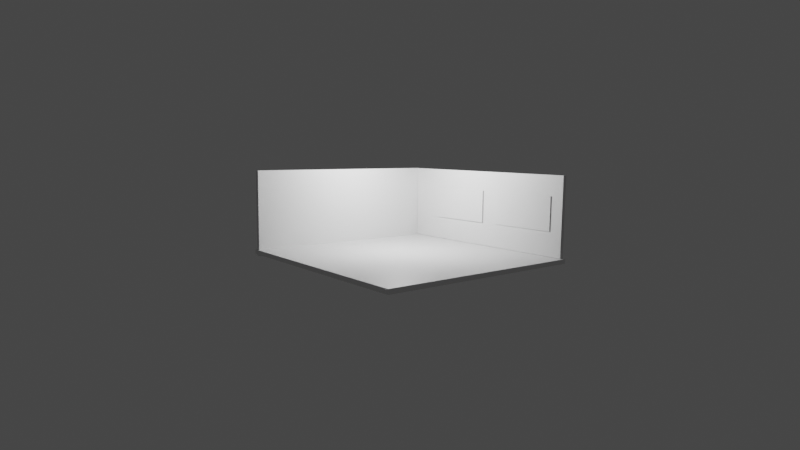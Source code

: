 # Source: Tugas_GK2_.blend  (saved by Blender 3.4.6; exported with 4.5.12 LTS)
import bpy
from mathutils import Matrix  # noqa: F401  (used for matrix-valued properties, if any)

bpy.ops.wm.read_factory_settings(use_empty=True)
scene = bpy.context.scene
scene.name = 'Scene'

# ---- collections
col_collection = bpy.data.collections.new('Collection'); scene.collection.children.link(col_collection)

# ---- materials (node trees are filled in below, after node groups)
mat_material = bpy.data.materials.new('Material')
mat_material.alpha_threshold = 0.0
mat_material.use_transparent_shadow = False
mat_material.roughness = 0.5
mat_material.line_color = (0.0, 0.0, 0.0, 1.0)

# ---- material node trees
mat_material.use_nodes = True; mat_material.node_tree.nodes.clear()
_N = mat_material.node_tree.nodes; _L = mat_material.node_tree.links
n0 = _N.new('ShaderNodeOutputMaterial'); n0.name = 'Material Output'; n0.location = (300, 300)
n1 = _N.new('ShaderNodeBsdfPrincipled'); n1.name = 'Principled BSDF'; n1.location = (10, 300)
n1.distribution = 'GGX'
n1.subsurface_method = 'RANDOM_WALK_SKIN'
n1.inputs[3].default_value = 1.45
n1.inputs[27].default_value = (0.0, 0.0, 0.0, 1.0)
n1.inputs[28].default_value = 1.0
_L.new(n1.outputs[0], n0.inputs[0])
n0.is_active_output = True

# ---- world
world_world = bpy.data.worlds.new('World'); scene.world = world_world
world_world.use_nodes = True; world_world.node_tree.nodes.clear()
_N = world_world.node_tree.nodes; _L = world_world.node_tree.links
n0 = _N.new('ShaderNodeOutputWorld'); n0.name = 'World Output'; n0.location = (300, 300)
n1 = _N.new('ShaderNodeBackground'); n1.name = 'Background'; n1.location = (10, 300)
n1.inputs[0].default_value = (0.05088, 0.05088, 0.05088, 1.0)
_L.new(n1.outputs[0], n0.inputs[0])
n0.is_active_output = True
world_world.color = (0.05088, 0.05088, 0.05088)
world_world.use_sun_shadow = False
world_world.sun_shadow_jitter_overblur = 0.0

# ---- cameras
cam_camera = bpy.data.cameras.new('Camera')
cam_camera.clip_end = 100.0
cam_camera.lens = 27.94
cam_camera.ortho_scale = 7.314

# ---- lights
light_light = bpy.data.lights.new('Light', 'POINT')
light_light.transmission_factor = 0.0
light_light.energy = 1000.0
light_light.shadow_soft_size = 0.1
light_light.shadow_maximum_resolution = 0.006
light_light.use_absolute_resolution = True

# ---- meshes
me_cube = bpy.data.meshes.new('Cube')
me_cube.from_pydata([(1.0, 1.0, 1.0), (1.0, 1.0, -1.0), (1.0, -1.0, 1.0), (1.0, -1.0, -1.0), (-1.0, 1.0, 1.0), (-1.0, 1.0, -1.0), (-1.0, -1.0, 1.0), (-1.0, -1.0, -1.0)], [], [(0, 4, 6, 2), (3, 2, 6, 7), (7, 6, 4, 5), (5, 1, 3, 7), (1, 0, 2, 3), (5, 4, 0, 1)])
_uv = me_cube.uv_layers.new(name='UVMap')
_uv.uv.foreach_set('vector', [0.625, 0.5, 0.875, 0.5, 0.875, 0.75, 0.625, 0.75, 0.375, 0.75, 0.625, 0.75, 0.625, 1.0, 0.375, 1.0, 0.375, 0.0, 0.625, 0.0, 0.625, 0.25, 0.375, 0.25, 0.125, 0.5, 0.375, 0.5, 0.375, 0.75, 0.125, 0.75, 0.375, 0.5, 0.625, 0.5, 0.625, 0.75, 0.375, 0.75, 0.375, 0.25, 0.625, 0.25, 0.625, 0.5, 0.375, 0.5])
me_cube.materials.append(mat_material)
me_cube.use_mirror_vertex_groups = False
me_cube.update()
me_cube_002 = bpy.data.meshes.new('Cube.002')
me_cube_002.from_pydata([(1.0, 1.0, 1.0), (1.0, 1.0, -1.0), (1.0, -1.0, 1.0), (1.0, -1.0, -1.0), (-1.0, 1.0, 1.0), (-1.0, 1.0, -1.0), (-1.0, -1.0, 1.0), (-1.0, -1.0, -1.0)], [], [(0, 4, 6, 2), (3, 2, 6, 7), (7, 6, 4, 5), (5, 1, 3, 7), (1, 0, 2, 3), (5, 4, 0, 1)])
_uv = me_cube_002.uv_layers.new(name='UVMap')
_uv.uv.foreach_set('vector', [0.625, 0.5, 0.875, 0.5, 0.875, 0.75, 0.625, 0.75, 0.375, 0.75, 0.625, 0.75, 0.625, 1.0, 0.375, 1.0, 0.375, 0.0, 0.625, 0.0, 0.625, 0.25, 0.375, 0.25, 0.125, 0.5, 0.375, 0.5, 0.375, 0.75, 0.125, 0.75, 0.375, 0.5, 0.625, 0.5, 0.625, 0.75, 0.375, 0.75, 0.375, 0.25, 0.625, 0.25, 0.625, 0.5, 0.375, 0.5])
me_cube_002.materials.append(mat_material)
me_cube_002.use_mirror_vertex_groups = False
me_cube_002.update()
me_cube_003 = bpy.data.meshes.new('Cube.003')
me_cube_003.from_pydata([(1.0, 1.0, 1.0), (1.0, 1.0, -1.0), (1.0, -1.0, 1.0), (1.0, -1.0, -1.0), (-1.0, 1.0, 1.0), (-1.0, 1.0, -1.0), (-1.0, -1.0, 1.0), (-1.0, -1.0, -1.0)], [], [(0, 4, 6, 2), (3, 2, 6, 7), (7, 6, 4, 5), (5, 1, 3, 7), (1, 0, 2, 3), (5, 4, 0, 1)])
_uv = me_cube_003.uv_layers.new(name='UVMap')
_uv.uv.foreach_set('vector', [0.625, 0.5, 0.875, 0.5, 0.875, 0.75, 0.625, 0.75, 0.375, 0.75, 0.625, 0.75, 0.625, 1.0, 0.375, 1.0, 0.375, 0.0, 0.625, 0.0, 0.625, 0.25, 0.375, 0.25, 0.125, 0.5, 0.375, 0.5, 0.375, 0.75, 0.125, 0.75, 0.375, 0.5, 0.625, 0.5, 0.625, 0.75, 0.375, 0.75, 0.375, 0.25, 0.625, 0.25, 0.625, 0.5, 0.375, 0.5])
me_cube_003.materials.append(mat_material)
me_cube_003.use_mirror_vertex_groups = False
me_cube_003.update()
me_cube_004 = bpy.data.meshes.new('Cube.004')
me_cube_004.from_pydata([(1.0, 1.0, 1.0), (1.0, 1.0, -1.0), (1.0, -1.0, 1.0), (1.0, -1.0, -1.0), (-1.0, 1.0, 1.0), (-1.0, 1.0, -1.0), (-1.0, -1.0, 1.0), (-1.0, -1.0, -1.0)], [], [(0, 4, 6, 2), (3, 2, 6, 7), (7, 6, 4, 5), (5, 1, 3, 7), (1, 0, 2, 3), (5, 4, 0, 1)])
_uv = me_cube_004.uv_layers.new(name='UVMap')
_uv.uv.foreach_set('vector', [0.625, 0.5, 0.875, 0.5, 0.875, 0.75, 0.625, 0.75, 0.375, 0.75, 0.625, 0.75, 0.625, 1.0, 0.375, 1.0, 0.375, 0.0, 0.625, 0.0, 0.625, 0.25, 0.375, 0.25, 0.125, 0.5, 0.375, 0.5, 0.375, 0.75, 0.125, 0.75, 0.375, 0.5, 0.625, 0.5, 0.625, 0.75, 0.375, 0.75, 0.375, 0.25, 0.625, 0.25, 0.625, 0.5, 0.375, 0.5])
me_cube_004.materials.append(mat_material)
me_cube_004.use_mirror_vertex_groups = False
me_cube_004.update()
me_cube_005 = bpy.data.meshes.new('Cube.005')
me_cube_005.from_pydata([(1.0, 1.0, 1.0), (1.0, 1.0, -1.0), (1.0, -1.0, 1.0), (1.0, -1.0, -1.0), (-1.0, 1.0, 1.0), (-1.0, 1.0, -1.0), (-1.0, -1.0, 1.0), (-1.0, -1.0, -1.0)], [], [(0, 4, 6, 2), (3, 2, 6, 7), (7, 6, 4, 5), (5, 1, 3, 7), (1, 0, 2, 3), (5, 4, 0, 1)])
_uv = me_cube_005.uv_layers.new(name='UVMap')
_uv.uv.foreach_set('vector', [0.625, 0.5, 0.875, 0.5, 0.875, 0.75, 0.625, 0.75, 0.375, 0.75, 0.625, 0.75, 0.625, 1.0, 0.375, 1.0, 0.375, 0.0, 0.625, 0.0, 0.625, 0.25, 0.375, 0.25, 0.125, 0.5, 0.375, 0.5, 0.375, 0.75, 0.125, 0.75, 0.375, 0.5, 0.625, 0.5, 0.625, 0.75, 0.375, 0.75, 0.375, 0.25, 0.625, 0.25, 0.625, 0.5, 0.375, 0.5])
me_cube_005.materials.append(mat_material)
me_cube_005.use_mirror_vertex_groups = False
me_cube_005.update()

# ---- objects
ob_cube = bpy.data.objects.new('Cube', me_cube)
ob_light = bpy.data.objects.new('Light', light_light)
ob_camera = bpy.data.objects.new('Camera', cam_camera)
ob_cube_002 = bpy.data.objects.new('Cube.002', me_cube_002)
ob_cube_003 = bpy.data.objects.new('Cube.003', me_cube_003)
ob_cube_004 = bpy.data.objects.new('Cube.004', me_cube_004)
ob_cube_005 = bpy.data.objects.new('Cube.005', me_cube_005)

# ---- transforms, parenting, visibility, modifiers, constraints
ob_cube.location = (-1.099, -0.08695, 0.04547)
ob_cube.scale = (4.022, 3.931, 0.08334)
ob_cube.lock_rotations_4d = False
ob_cube.empty_display_type = 'ARROWS'
ob_cube.lineart.crease_threshold = 0.0
ob_light.location = (-0.5939, -0.3015, 4.012)
ob_light.rotation_euler = (0.8467, -0.01629, 1.362)
ob_light.lock_rotations_4d = False
ob_light.empty_display_type = 'ARROWS'
ob_light.color = (0.0, 0.0, 0.0, 0.0)
ob_light.lineart.crease_threshold = 0.0
ob_camera.location = (-18.16, 14.01, 3.961)
ob_camera.rotation_euler = (1.446, -0.01143, -2.25)
ob_camera.scale = (0.6377, 0.2456, 0.5242)
ob_camera.lock_rotations_4d = False
ob_camera.empty_display_type = 'ARROWS'
ob_camera.color = (0.0, 0.0, 0.0, 0.0)
ob_camera.display_type = 'WIRE'
ob_camera.lineart.crease_threshold = 0.0
ob_cube_002.location = (-1.172, -3.936, 1.595)
ob_cube_002.scale = (3.852, 0.07806, 1.457)
ob_cube_002.lock_rotations_4d = False
ob_cube_002.empty_display_type = 'ARROWS'
ob_cube_002.lineart.crease_threshold = 0.0
ob_cube_003.location = (2.774, -0.04805, 1.479)
ob_cube_003.scale = (0.0815, -3.847, -1.578)
ob_cube_003.lock_rotations_4d = False
ob_cube_003.empty_display_type = 'ARROWS'
ob_cube_003.lineart.crease_threshold = 0.0
ob_cube_004.location = (-0.0106, -3.832, 1.675)
ob_cube_004.scale = (1.28, 0.02723, 0.6248)
ob_cube_004.lock_rotations_4d = False
ob_cube_004.empty_display_type = 'ARROWS'
ob_cube_004.lineart.crease_threshold = 0.0
ob_cube_005.location = (-3.257, -3.849, 1.677)
ob_cube_005.scale = (1.28, 0.02723, 0.6248)
ob_cube_005.lock_rotations_4d = False
ob_cube_005.empty_display_type = 'ARROWS'
ob_cube_005.lineart.crease_threshold = 0.0

# ---- collection membership
col_collection.objects.link(ob_cube)
col_collection.objects.link(ob_light)
col_collection.objects.link(ob_camera)
col_collection.objects.link(ob_cube_002)
col_collection.objects.link(ob_cube_003)
col_collection.objects.link(ob_cube_004)
col_collection.objects.link(ob_cube_005)

# ---- scene / render settings (as saved in the file)
scene.camera = ob_camera
scene.frame_start = 1; scene.frame_end = 250; scene.frame_set(1)
scene.render.engine = 'BLENDER_EEVEE_NEXT'
scene.cycles.sampling_pattern = 'TABULATED_SOBOL'
scene.cycles.use_light_tree = False
scene.view_settings.view_transform = 'Filmic'
bpy.context.view_layer.update()
